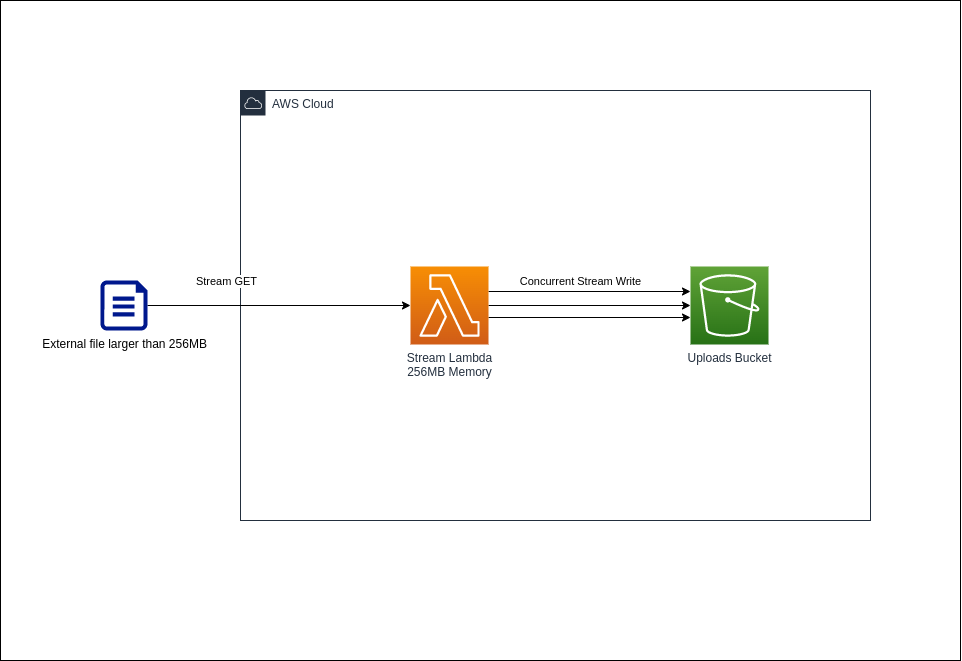

The diagram above was exported from draw.io. Its source (the exported page's mxGraphModel, read from the mxfile embedded in the PNG):
<mxGraphModel dx="978" dy="1519" grid="1" gridSize="10" guides="1" tooltips="1" connect="1" arrows="1" fold="1" page="1" pageScale="1" pageWidth="1100" pageHeight="850" math="0" shadow="0">
  <root>
    <mxCell id="0" />
    <mxCell id="1" parent="0" />
    <mxCell id="onEWKdxn33iggtP9CKs6-13" value="" style="rounded=0;whiteSpace=wrap;html=1;" vertex="1" parent="1">
      <mxGeometry x="80" y="110" width="960" height="660" as="geometry" />
    </mxCell>
    <mxCell id="onEWKdxn33iggtP9CKs6-2" value="AWS Cloud" style="points=[[0,0],[0.25,0],[0.5,0],[0.75,0],[1,0],[1,0.25],[1,0.5],[1,0.75],[1,1],[0.75,1],[0.5,1],[0.25,1],[0,1],[0,0.75],[0,0.5],[0,0.25]];outlineConnect=0;gradientColor=none;html=1;whiteSpace=wrap;fontSize=12;fontStyle=0;container=1;pointerEvents=0;collapsible=0;recursiveResize=0;shape=mxgraph.aws4.group;grIcon=mxgraph.aws4.group_aws_cloud;strokeColor=#232F3E;fillColor=none;verticalAlign=top;align=left;spacingLeft=30;fontColor=#232F3E;dashed=0;" vertex="1" parent="1">
      <mxGeometry x="320" y="200" width="630" height="430" as="geometry" />
    </mxCell>
    <mxCell id="onEWKdxn33iggtP9CKs6-7" style="edgeStyle=orthogonalEdgeStyle;rounded=0;orthogonalLoop=1;jettySize=auto;html=1;entryX=0;entryY=0.5;entryDx=0;entryDy=0;entryPerimeter=0;" edge="1" parent="onEWKdxn33iggtP9CKs6-2">
      <mxGeometry relative="1" as="geometry">
        <mxPoint x="248.00000000000023" y="200.99999999999977" as="sourcePoint" />
        <mxPoint x="450" y="200.99999999999977" as="targetPoint" />
      </mxGeometry>
    </mxCell>
    <mxCell id="onEWKdxn33iggtP9CKs6-10" value="Concurrent Stream Write" style="edgeLabel;html=1;align=center;verticalAlign=middle;resizable=0;points=[];" vertex="1" connectable="0" parent="onEWKdxn33iggtP9CKs6-7">
      <mxGeometry x="-0.2269" y="3" relative="1" as="geometry">
        <mxPoint x="14" y="-8" as="offset" />
      </mxGeometry>
    </mxCell>
    <mxCell id="onEWKdxn33iggtP9CKs6-8" style="edgeStyle=orthogonalEdgeStyle;rounded=0;orthogonalLoop=1;jettySize=auto;html=1;" edge="1" parent="onEWKdxn33iggtP9CKs6-2">
      <mxGeometry relative="1" as="geometry">
        <mxPoint x="248.00000000000023" y="226.99999999999977" as="sourcePoint" />
        <mxPoint x="450" y="226.99999999999977" as="targetPoint" />
      </mxGeometry>
    </mxCell>
    <mxCell id="onEWKdxn33iggtP9CKs6-9" style="edgeStyle=orthogonalEdgeStyle;rounded=0;orthogonalLoop=1;jettySize=auto;html=1;" edge="1" parent="onEWKdxn33iggtP9CKs6-2" source="onEWKdxn33iggtP9CKs6-3" target="onEWKdxn33iggtP9CKs6-6">
      <mxGeometry relative="1" as="geometry" />
    </mxCell>
    <mxCell id="onEWKdxn33iggtP9CKs6-3" value="Stream Lambda&lt;br&gt;256MB Memory" style="sketch=0;points=[[0,0,0],[0.25,0,0],[0.5,0,0],[0.75,0,0],[1,0,0],[0,1,0],[0.25,1,0],[0.5,1,0],[0.75,1,0],[1,1,0],[0,0.25,0],[0,0.5,0],[0,0.75,0],[1,0.25,0],[1,0.5,0],[1,0.75,0]];outlineConnect=0;fontColor=#232F3E;gradientColor=#F78E04;gradientDirection=north;fillColor=#D05C17;strokeColor=#ffffff;dashed=0;verticalLabelPosition=bottom;verticalAlign=top;align=center;html=1;fontSize=12;fontStyle=0;aspect=fixed;shape=mxgraph.aws4.resourceIcon;resIcon=mxgraph.aws4.lambda;" vertex="1" parent="onEWKdxn33iggtP9CKs6-2">
      <mxGeometry x="170" y="176" width="78" height="78" as="geometry" />
    </mxCell>
    <mxCell id="onEWKdxn33iggtP9CKs6-6" value="Uploads Bucket" style="sketch=0;points=[[0,0,0],[0.25,0,0],[0.5,0,0],[0.75,0,0],[1,0,0],[0,1,0],[0.25,1,0],[0.5,1,0],[0.75,1,0],[1,1,0],[0,0.25,0],[0,0.5,0],[0,0.75,0],[1,0.25,0],[1,0.5,0],[1,0.75,0]];outlineConnect=0;fontColor=#232F3E;gradientColor=#60A337;gradientDirection=north;fillColor=#277116;strokeColor=#ffffff;dashed=0;verticalLabelPosition=bottom;verticalAlign=top;align=center;html=1;fontSize=12;fontStyle=0;aspect=fixed;shape=mxgraph.aws4.resourceIcon;resIcon=mxgraph.aws4.s3;" vertex="1" parent="onEWKdxn33iggtP9CKs6-2">
      <mxGeometry x="450" y="176" width="78" height="78" as="geometry" />
    </mxCell>
    <mxCell id="onEWKdxn33iggtP9CKs6-11" style="edgeStyle=orthogonalEdgeStyle;rounded=0;orthogonalLoop=1;jettySize=auto;html=1;" edge="1" parent="1" source="onEWKdxn33iggtP9CKs6-5" target="onEWKdxn33iggtP9CKs6-3">
      <mxGeometry relative="1" as="geometry" />
    </mxCell>
    <mxCell id="onEWKdxn33iggtP9CKs6-12" value="Stream GET" style="edgeLabel;html=1;align=center;verticalAlign=middle;resizable=0;points=[];" vertex="1" connectable="0" parent="onEWKdxn33iggtP9CKs6-11">
      <mxGeometry x="-0.4052" y="1" relative="1" as="geometry">
        <mxPoint y="-24" as="offset" />
      </mxGeometry>
    </mxCell>
    <mxCell id="onEWKdxn33iggtP9CKs6-5" value="External file larger than 256MB" style="sketch=0;aspect=fixed;pointerEvents=1;shadow=0;dashed=0;html=1;strokeColor=none;labelPosition=center;verticalLabelPosition=bottom;verticalAlign=top;align=center;fillColor=#00188D;shape=mxgraph.azure.file" vertex="1" parent="1">
      <mxGeometry x="180" y="390" width="47" height="50" as="geometry" />
    </mxCell>
  </root>
</mxGraphModel>